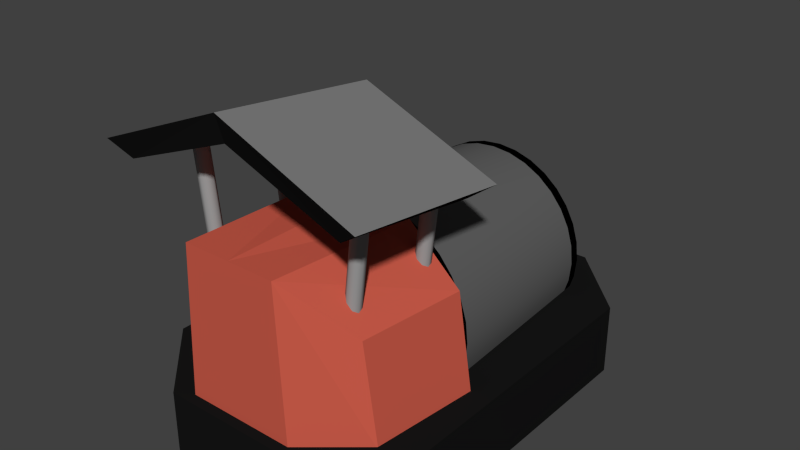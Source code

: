 # Source: SteamEngine.blend  (saved by Blender 2.76.0; exported with 4.5.12 LTS)
import bpy
from mathutils import Matrix  # noqa: F401  (used for matrix-valued properties, if any)

bpy.ops.wm.read_factory_settings(use_empty=True)
scene = bpy.context.scene
scene.name = 'Scene'

# ---- collections
col_collection_1 = bpy.data.collections.new('Collection 1'); scene.collection.children.link(col_collection_1)

# ---- materials (node trees are filled in below, after node groups)
mat_cabin = bpy.data.materials.new('Cabin')
mat_cabin.alpha_threshold = 0.0
mat_cabin.use_transparent_shadow = False
mat_cabin.diffuse_color = (0.6015, 0.1061, 0.06779, 1.0)
mat_cabin.roughness = 0.5
mat_cabin.specular_intensity = 0.8626
mat_bars = bpy.data.materials.new('Bars')
mat_bars.alpha_threshold = 0.0
mat_bars.use_transparent_shadow = False
mat_bars.diffuse_color = (0.3264, 0.3264, 0.3264, 1.0)
mat_bars.roughness = 0.5
mat_bars.specular_intensity = 1.0
mat_darkdetail = bpy.data.materials.new('DarkDetail')
mat_darkdetail.alpha_threshold = 0.0
mat_darkdetail.use_transparent_shadow = False
mat_darkdetail.diffuse_color = (0.008076, 0.008076, 0.008076, 1.0)
mat_darkdetail.roughness = 0.5
mat_roof = bpy.data.materials.new('Roof')
mat_roof.alpha_threshold = 0.0
mat_roof.use_transparent_shadow = False
mat_roof.diffuse_color = (0.214, 0.214, 0.214, 1.0)
mat_roof.roughness = 0.5
mat_engine = bpy.data.materials.new('Engine')
mat_engine.alpha_threshold = 0.0
mat_engine.use_transparent_shadow = False
mat_engine.diffuse_color = (0.1149, 0.1149, 0.1149, 1.0)
mat_engine.roughness = 0.5
mat_engine.specular_intensity = 0.9396
mat_engine_decoration = bpy.data.materials.new('Engine Decoration')
mat_engine_decoration.alpha_threshold = 0.0
mat_engine_decoration.use_transparent_shadow = False
mat_engine_decoration.diffuse_color = (0.0, 0.0, 0.0, 1.0)
mat_engine_decoration.roughness = 0.5
mat_engine_decoration.specular_intensity = 0.2033
mat_enginebase = bpy.data.materials.new('EngineBase')
mat_enginebase.alpha_threshold = 0.0
mat_enginebase.use_transparent_shadow = False
mat_enginebase.diffuse_color = (0.009018, 0.009018, 0.009018, 1.0)
mat_enginebase.roughness = 0.5

# ---- material node trees

# ---- world
world_world = bpy.data.worlds.new('World'); scene.world = world_world
world_world.color = (0.05088, 0.05088, 0.05088)
world_world.use_sun_shadow = False
world_world.sun_shadow_jitter_overblur = 0.0
world_world.cycles.sampling_method = 'MANUAL'
world_world.cycles.sample_map_resolution = 256

# ---- meshes
me_cube_002 = bpy.data.meshes.new('Cube.002')
me_cube_002.from_pydata([(-1.538, -0.5, -1.0), (-1.329, -0.5, 0.3443), (-1.697, 1.0, -1.0), (-1.488, 1.0, 0.3443), (0.0, 1.0, 1.118), (0.0, 1.0, -1.0), (0.0, -1.142, 1.118), (0.0, -1.142, -1.0), (-0.8485, 1.0, -1.0), (-0.6645, -1.142, 1.118), (-0.7442, 1.0, 1.025), (-0.7688, -1.142, -1.0), (-1.071, 0.9252, 0.4112), (-1.247, 0.9245, 1.901), (-0.9961, 0.9099, 0.42), (-1.173, 0.9092, 1.91), (-0.9542, 0.846, 0.425), (-1.131, 0.8453, 1.915), (-0.9694, 0.771, 0.4231), (-1.146, 0.7703, 1.913), (-1.033, 0.7289, 0.4156), (-1.21, 0.7281, 1.905), (-1.107, 0.7442, 0.4067), (-1.284, 0.7435, 1.896), (-1.149, 0.8081, 0.4018), (-1.326, 0.8074, 1.891), (-1.134, 0.8831, 0.4037), (-1.311, 0.8823, 1.893), (-1.071, -0.255, 0.4112), (-1.247, -0.2557, 1.901), (-0.9961, -0.2703, 0.42), (-1.173, -0.271, 1.91), (-0.9542, -0.3342, 0.425), (-1.131, -0.3349, 1.915), (-0.9694, -0.4092, 0.4231), (-1.146, -0.4099, 1.913), (-1.033, -0.4513, 0.4156), (-1.21, -0.4521, 1.905), (-1.107, -0.436, 0.4067), (-1.284, -0.4367, 1.896), (-1.149, -0.3721, 0.4018), (-1.326, -0.3728, 1.891), (-1.134, -0.2971, 0.4037), (-1.311, -0.2979, 1.893), (-1.563, -1.05, 1.83), (-1.854, -1.158, 2.037), (-1.563, 0.993, 1.548), (-1.854, 1.125, 1.755), (0.0, -1.05, 2.433), (0.0, -1.158, 2.803), (0.0, 0.993, 2.151), (0.0, 1.125, 2.52)], [], [(1, 3, 2, 0), (9, 1, 0, 11), (9, 10, 3, 1), (10, 4, 5, 8), (3, 10, 8, 2), (6, 4, 10, 9), (6, 9, 11, 7), (12, 13, 15, 14), (14, 15, 17, 16), (16, 17, 19, 18), (18, 19, 21, 20), (20, 21, 23, 22), (22, 23, 25, 24), (24, 25, 27, 26), (26, 27, 13, 12), (28, 29, 31, 30), (30, 31, 33, 32), (32, 33, 35, 34), (34, 35, 37, 36), (36, 37, 39, 38), (38, 39, 41, 40), (40, 41, 43, 42), (42, 43, 29, 28), (45, 47, 46, 44), (47, 51, 50, 46), (49, 45, 44, 48), (44, 46, 50, 48), (49, 51, 47, 45)])
me_cube_002.polygons.foreach_set('use_smooth', [0, 0, 0, 0, 0, 0, 0, 1, 1, 1, 1, 1, 1, 1, 1, 1, 1, 1, 1, 1, 1, 1, 1, 0, 0, 0, 0, 0])
me_cube_002.polygons.foreach_set('material_index', [0, 0, 0, 0, 0, 0, 0, 1, 1, 1, 1, 1, 1, 1, 1, 1, 1, 1, 1, 1, 1, 1, 1, 2, 2, 2, 3, 3])
me_cube_002.materials.append(mat_cabin)
me_cube_002.materials.append(mat_bars)
me_cube_002.materials.append(mat_darkdetail)
me_cube_002.materials.append(mat_roof)
me_cube_002.use_remesh_preserve_volume = False
me_cube_002.use_remesh_preserve_attributes = False
me_cube_002.use_mirror_vertex_groups = False
me_cube_002.update()
me_cylinder = bpy.data.meshes.new('Cylinder')
me_cylinder.from_pydata([(-2.384e-08, 1.293, -1.5), (0.0, 1.5, 1.2), (0.2634, 1.267, -1.5), (0.2926, 1.471, 1.2), (0.5166, 1.19, -1.5), (0.574, 1.386, 1.2), (0.75, 1.065, -1.5), (0.8334, 1.247, 1.2), (0.9546, 0.8972, -1.5), (1.061, 1.061, 1.2), (1.122, 0.6926, -1.5), (1.247, 0.8334, 1.2), (1.247, 0.4592, -1.5), (1.386, 0.574, 1.2), (1.324, 0.206, -1.5), (1.471, 0.2926, 1.2), (1.35, -0.0574, -1.5), (1.5, 1.001e-07, 1.2), (1.324, -0.3208, -1.5), (1.471, -0.2926, 1.2), (1.247, -0.574, -1.5), (1.386, -0.574, 1.2), (-1.247, -0.574, -1.5), (-1.386, -0.574, 1.2), (-1.324, -0.3208, -1.5), (-1.471, -0.2926, 1.2), (-1.35, -0.0574, -1.5), (-1.5, 1.435e-06, 1.2), (-1.324, 0.206, -1.5), (-1.471, 0.2926, 1.2), (-1.247, 0.4592, -1.5), (-1.386, 0.574, 1.2), (-1.122, 0.6926, -1.5), (-1.247, 0.8334, 1.2), (-0.9546, 0.8972, -1.5), (-1.061, 1.061, 1.2), (-0.75, 1.065, -1.5), (-0.8334, 1.247, 1.2), (-0.5166, 1.19, -1.5), (-0.574, 1.386, 1.2), (-0.2634, 1.267, -1.5), (-0.2926, 1.471, 1.2), (-2.054e-07, -0.2007, -2.08), (0.05267, -0.2059, -2.08), (0.1033, -0.2213, -2.08), (0.15, -0.2462, -2.08), (0.1909, -0.2798, -2.08), (0.2245, -0.3207, -2.08), (0.2494, -0.3674, -2.08), (0.2648, -0.418, -2.08), (0.27, -0.4707, -2.08), (0.2648, -0.5234, -2.08), (0.2494, -0.574, -2.08), (-0.2494, -0.574, -2.08), (-0.2648, -0.5234, -2.08), (-0.27, -0.4707, -2.08), (-0.2648, -0.418, -2.08), (-0.2494, -0.3674, -2.08), (-0.2245, -0.3207, -2.08), (-0.1909, -0.2798, -2.08), (-0.15, -0.2462, -2.08), (-0.1033, -0.2213, -2.08), (-0.05267, -0.2059, -2.08), (-2.265e-08, 1.303, -1.35), (0.2648, 1.277, -1.35), (0.5195, 1.2, -1.35), (0.7542, 1.074, -1.35), (0.9599, 0.9054, -1.35), (1.129, 0.6997, -1.35), (1.254, 0.465, -1.35), (1.331, 0.2103, -1.35), (1.357, -0.05453, -1.35), (1.331, -0.3194, -1.35), (1.254, -0.574, -1.35), (-1.254, -0.574, -1.35), (-1.331, -0.3194, -1.35), (-1.357, -0.05453, -1.35), (-1.331, 0.2103, -1.35), (-1.254, 0.465, -1.35), (-1.129, 0.6997, -1.35), (-0.9599, 0.9054, -1.35), (-0.7542, 1.074, -1.35), (-0.5195, 1.2, -1.35), (-0.2648, 1.277, -1.35), (0.0, 1.5, 1.4), (0.2926, 1.471, 1.4), (0.574, 1.386, 1.4), (0.8334, 1.247, 1.4), (1.061, 1.061, 1.4), (1.247, 0.8334, 1.4), (1.386, 0.574, 1.4), (1.471, 0.2926, 1.4), (1.5, 1.089e-07, 1.4), (1.471, -0.2926, 1.4), (1.386, -0.574, 1.4), (-1.386, -0.574, 1.4), (-1.471, -0.2926, 1.4), (-1.5, 1.444e-06, 1.4), (-1.471, 0.2926, 1.4), (-1.386, 0.574, 1.4), (-1.247, 0.8334, 1.4), (-1.061, 1.061, 1.4), (-0.8334, 1.247, 1.4), (-0.574, 1.386, 1.4), (-0.2926, 1.471, 1.4)], [], [(63, 1, 3, 64), (64, 3, 5, 65), (65, 5, 7, 66), (66, 7, 9, 67), (67, 9, 11, 68), (68, 11, 13, 69), (69, 13, 15, 70), (70, 15, 17, 71), (71, 17, 19, 72), (72, 19, 21, 73), (8, 10, 47, 46), (74, 23, 25, 75), (75, 25, 27, 76), (76, 27, 29, 77), (77, 29, 31, 78), (78, 31, 33, 79), (79, 33, 35, 80), (80, 35, 37, 81), (81, 37, 39, 82), (83, 41, 1, 63), (82, 39, 41, 83), (42, 43, 44, 45, 46, 47, 48, 49, 50, 51, 52, 53, 54, 55, 56, 57, 58, 59, 60, 61, 62), (18, 20, 52, 51), (24, 26, 55, 54), (34, 36, 60, 59), (4, 6, 45, 44), (14, 16, 50, 49), (0, 2, 43, 42), (30, 32, 58, 57), (40, 0, 42, 62), (10, 12, 48, 47), (20, 22, 53, 52), (26, 28, 56, 55), (36, 38, 61, 60), (6, 8, 46, 45), (16, 18, 51, 50), (22, 24, 54, 53), (32, 34, 59, 58), (2, 4, 44, 43), (12, 14, 49, 48), (28, 30, 57, 56), (38, 40, 62, 61), (38, 82, 83, 40), (40, 83, 63, 0), (36, 81, 82, 38), (34, 80, 81, 36), (32, 79, 80, 34), (30, 78, 79, 32), (28, 77, 78, 30), (26, 76, 77, 28), (24, 75, 76, 26), (22, 74, 75, 24), (18, 72, 73, 20), (16, 71, 72, 18), (14, 70, 71, 16), (12, 69, 70, 14), (10, 68, 69, 12), (8, 67, 68, 10), (6, 66, 67, 8), (4, 65, 66, 6), (2, 64, 65, 4), (0, 63, 64, 2), (11, 9, 88, 89), (21, 19, 93, 94), (27, 25, 96, 97), (37, 35, 101, 102), (7, 5, 86, 87), (17, 15, 91, 92), (3, 1, 84, 85), (33, 31, 99, 100), (1, 41, 104, 84), (13, 11, 89, 90), (29, 27, 97, 98), (39, 37, 102, 103), (9, 7, 87, 88), (19, 17, 92, 93), (25, 23, 95, 96), (35, 33, 100, 101), (5, 3, 85, 86), (15, 13, 90, 91), (31, 29, 98, 99), (41, 39, 103, 104)])
me_cylinder.polygons.foreach_set('use_smooth', [True] * 82)
me_cylinder.polygons.foreach_set('material_index', [0, 0, 0, 0, 0, 0, 0, 0, 0, 0, 0, 0, 0, 0, 0, 0, 0, 0, 0, 0, 0, 1, 0, 0, 0, 0, 0, 0, 0, 0, 0, 0, 0, 0, 0, 0, 0, 0, 0, 0, 0, 0, 1, 1, 1, 1, 1, 1, 1, 1, 1, 1, 1, 1, 1, 1, 1, 1, 1, 1, 1, 1, 1, 1, 1, 1, 1, 1, 1, 1, 1, 1, 1, 1, 1, 1, 1, 1, 1, 1, 1, 1])
me_cylinder.materials.append(mat_engine)
me_cylinder.materials.append(mat_engine_decoration)
me_cylinder.use_remesh_preserve_volume = False
me_cylinder.use_remesh_preserve_attributes = False
me_cylinder.use_mirror_vertex_groups = False
me_cylinder.update()
me_cube_001 = bpy.data.meshes.new('Cube.001')
me_cube_001.from_pydata([(-1.0, 0.0, -0.5), (-1.0, 3.0, -0.5), (-2.0, 1.0, 0.5), (-2.0, 0.0, 0.5), (-1.0, 3.0, 0.5), (-1.0, 1.0, -0.5), (-2.0, 0.0, -0.5), (0.0, 3.0, -0.5), (-2.0, 1.0, -0.5), (-2.0, 2.0, -0.5), (0.0, 0.0, -0.5), (0.0, 1.0, -0.5), (-2.0, 2.0, 0.5), (0.0, 3.0, 0.5), (-1.0, 2.0, -0.5), (0.0, 2.0, -0.5), (0.0, 2.0, 0.5), (-1.0, 2.0, 0.5), (-1.0, 1.0, 0.5), (-1.0, 0.0, 0.5), (0.0, 1.0, 0.5), (0.0, 0.0, 0.5)], [], [(3, 2, 8, 6), (0, 5, 11, 10), (5, 0, 6, 8), (2, 12, 9, 8), (4, 13, 7, 1), (4, 1, 9, 12), (14, 5, 8, 9), (1, 14, 9), (11, 5, 14, 15), (7, 15, 14, 1), (4, 17, 16, 13), (4, 12, 17), (2, 18, 17, 12), (3, 19, 18, 2), (18, 19, 21, 20), (17, 18, 20, 16)])
me_cube_001.materials.append(mat_enginebase)
me_cube_001.use_remesh_preserve_volume = False
me_cube_001.use_remesh_preserve_attributes = False
me_cube_001.use_mirror_vertex_groups = False
me_cube_001.update()

# ---- objects
ob_cabin = bpy.data.objects.new('Cabin', me_cube_002)
ob_engine = bpy.data.objects.new('Engine', me_cylinder)
ob_base = bpy.data.objects.new('Base', me_cube_001)

# ---- transforms, parenting, visibility, modifiers, constraints
ob_cabin.location = (-2.384e-07, -1.717, 1.457)
ob_cabin.lineart.crease_threshold = 0.0
_m = ob_cabin.modifiers.new('Mirror', 'MIRROR')
ob_engine.location = (0.0, 0.65, 1.0)
ob_engine.rotation_euler = (1.571, 0.0, 0.0)
ob_engine.lineart.crease_threshold = 0.0
ob_base.location = (0.0, 0.0, 0.0)
ob_base.lineart.crease_threshold = 0.0
_m = ob_base.modifiers.new('Mirror', 'MIRROR')
_m.use_axis = (True, True, False)

# ---- collection membership
col_collection_1.objects.link(ob_cabin)
col_collection_1.objects.link(ob_engine)
col_collection_1.objects.link(ob_base)

# ---- scene / render settings (as saved in the file)
scene.frame_start = 1; scene.frame_end = 250; scene.frame_set(1)
scene.render.engine = 'BLENDER_EEVEE_NEXT'
scene.render.resolution_percentage = 50
scene.render.dither_intensity = 0.0
scene.cycles.use_denoising = False
scene.cycles.samples = 10
scene.cycles.sampling_pattern = 'TABULATED_SOBOL'
scene.cycles.light_sampling_threshold = 0.0
scene.cycles.use_adaptive_sampling = False
scene.cycles.use_light_tree = False
scene.cycles.blur_glossy = 0.0
scene.cycles.pixel_filter_type = 'GAUSSIAN'
scene.cycles.sample_clamp_indirect = 0.0
scene.view_settings.view_transform = 'Standard'
bpy.context.view_layer.update()

# ---- added for rendering (the .blend has no active camera and no usable light): camera, sun
cam_auto = bpy.data.cameras.new('AutoCamera')
cam_auto.lens = 50.0
cam_auto.sensor_width = 36.0
cam_auto.clip_end = 1000.0
ob_auto_camera = bpy.data.objects.new('AutoCamera', cam_auto)
scene.collection.objects.link(ob_auto_camera)
ob_auto_camera.location = (7.99445, -9.59334, 8.27564)
ob_auto_camera.rotation_euler = (1.09748, -7.21219e-08, 0.694738)
scene.camera = ob_auto_camera
light_auto_sun = bpy.data.lights.new('AutoSun', 'SUN')
light_auto_sun.energy = 3.0
light_auto_sun.angle = 0.0523599
ob_auto_sun = bpy.data.objects.new('AutoSun', light_auto_sun)
scene.collection.objects.link(ob_auto_sun)
ob_auto_sun.rotation_euler = (0.872665, 0.174533, 0.523599)
bpy.context.view_layer.update()

